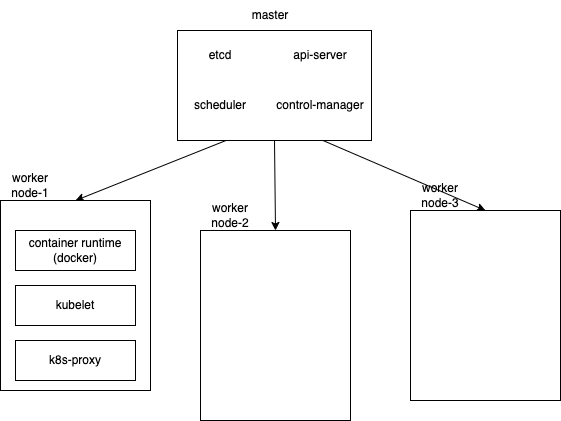

The diagram above was exported from draw.io. Its source (the exported page's mxGraphModel, read from the mxfile embedded in the PNG):
<mxGraphModel dx="1191" dy="598" grid="1" gridSize="10" guides="1" tooltips="1" connect="1" arrows="1" fold="1" page="1" pageScale="1" pageWidth="827" pageHeight="1169" math="0" shadow="0">
  <root>
    <mxCell id="0" />
    <mxCell id="1" parent="0" />
    <mxCell id="14" style="edgeStyle=none;html=1;exitX=0.25;exitY=1;exitDx=0;exitDy=0;entryX=0.5;entryY=0;entryDx=0;entryDy=0;" edge="1" parent="1" source="2" target="8">
      <mxGeometry relative="1" as="geometry" />
    </mxCell>
    <mxCell id="15" style="edgeStyle=none;html=1;exitX=0.5;exitY=1;exitDx=0;exitDy=0;entryX=0.5;entryY=0;entryDx=0;entryDy=0;" edge="1" parent="1" source="2" target="10">
      <mxGeometry relative="1" as="geometry" />
    </mxCell>
    <mxCell id="16" style="edgeStyle=none;html=1;exitX=0.75;exitY=1;exitDx=0;exitDy=0;entryX=0.5;entryY=0;entryDx=0;entryDy=0;" edge="1" parent="1" source="2" target="12">
      <mxGeometry relative="1" as="geometry" />
    </mxCell>
    <mxCell id="2" value="" style="rounded=0;whiteSpace=wrap;html=1;" vertex="1" parent="1">
      <mxGeometry x="317" y="60" width="194" height="110" as="geometry" />
    </mxCell>
    <mxCell id="3" value="master" style="text;html=1;strokeColor=none;fillColor=none;align=center;verticalAlign=middle;whiteSpace=wrap;rounded=0;" vertex="1" parent="1">
      <mxGeometry x="380" y="30" width="60" height="30" as="geometry" />
    </mxCell>
    <mxCell id="4" value="etcd" style="text;html=1;strokeColor=none;fillColor=none;align=center;verticalAlign=middle;whiteSpace=wrap;rounded=0;" vertex="1" parent="1">
      <mxGeometry x="330" y="70" width="60" height="30" as="geometry" />
    </mxCell>
    <mxCell id="5" value="api-server" style="text;html=1;strokeColor=none;fillColor=none;align=center;verticalAlign=middle;whiteSpace=wrap;rounded=0;" vertex="1" parent="1">
      <mxGeometry x="430" y="70" width="60" height="30" as="geometry" />
    </mxCell>
    <mxCell id="6" value="scheduler" style="text;html=1;strokeColor=none;fillColor=none;align=center;verticalAlign=middle;whiteSpace=wrap;rounded=0;" vertex="1" parent="1">
      <mxGeometry x="330" y="120" width="60" height="30" as="geometry" />
    </mxCell>
    <mxCell id="7" value="control-manager" style="text;html=1;strokeColor=none;fillColor=none;align=center;verticalAlign=middle;whiteSpace=wrap;rounded=0;" vertex="1" parent="1">
      <mxGeometry x="415" y="120" width="90" height="30" as="geometry" />
    </mxCell>
    <mxCell id="8" value="" style="rounded=0;whiteSpace=wrap;html=1;" vertex="1" parent="1">
      <mxGeometry x="140" y="230" width="150" height="190" as="geometry" />
    </mxCell>
    <mxCell id="9" value="worker node-1" style="text;html=1;strokeColor=none;fillColor=none;align=center;verticalAlign=middle;whiteSpace=wrap;rounded=0;" vertex="1" parent="1">
      <mxGeometry x="140" y="200" width="60" height="30" as="geometry" />
    </mxCell>
    <mxCell id="10" value="" style="rounded=0;whiteSpace=wrap;html=1;" vertex="1" parent="1">
      <mxGeometry x="340" y="260" width="150" height="190" as="geometry" />
    </mxCell>
    <mxCell id="11" value="worker node-2" style="text;html=1;strokeColor=none;fillColor=none;align=center;verticalAlign=middle;whiteSpace=wrap;rounded=0;" vertex="1" parent="1">
      <mxGeometry x="340" y="230" width="60" height="30" as="geometry" />
    </mxCell>
    <mxCell id="12" value="" style="rounded=0;whiteSpace=wrap;html=1;" vertex="1" parent="1">
      <mxGeometry x="550" y="240" width="150" height="190" as="geometry" />
    </mxCell>
    <mxCell id="13" value="worker node-3" style="text;html=1;strokeColor=none;fillColor=none;align=center;verticalAlign=middle;whiteSpace=wrap;rounded=0;" vertex="1" parent="1">
      <mxGeometry x="550" y="210" width="60" height="30" as="geometry" />
    </mxCell>
    <mxCell id="17" value="container runtime&lt;br&gt;(docker)" style="rounded=0;whiteSpace=wrap;html=1;" vertex="1" parent="1">
      <mxGeometry x="155" y="260" width="120" height="40" as="geometry" />
    </mxCell>
    <mxCell id="18" value="kubelet" style="rounded=0;whiteSpace=wrap;html=1;" vertex="1" parent="1">
      <mxGeometry x="155" y="315" width="120" height="40" as="geometry" />
    </mxCell>
    <mxCell id="19" value="k8s-proxy" style="rounded=0;whiteSpace=wrap;html=1;" vertex="1" parent="1">
      <mxGeometry x="155" y="370" width="120" height="40" as="geometry" />
    </mxCell>
  </root>
</mxGraphModel>